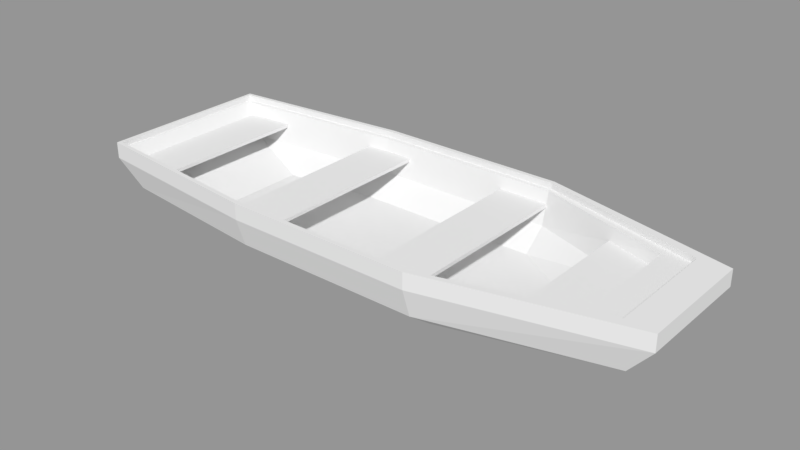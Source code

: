 # Source: Boat1.blend  (saved by Blender 2.79.0; exported with 4.5.12 LTS)
import bpy
from mathutils import Matrix  # noqa: F401  (used for matrix-valued properties, if any)

bpy.ops.wm.read_factory_settings(use_empty=True)
scene = bpy.context.scene
scene.name = 'Scene'

# ---- collections
col_collection_1 = bpy.data.collections.new('Collection 1'); scene.collection.children.link(col_collection_1)

# ---- meshes
me_plane_019 = bpy.data.meshes.new('Plane.019')
me_plane_019.from_pydata([(-0.2841, -0.3771, 0.1057), (0.3784, -0.3771, 0.1057), (-0.2841, 0.3771, 0.1057), (0.3784, 0.3771, 0.1057), (-0.945, -0.3104, 0.1057), (-0.945, 0.3103, 0.1057), (1.057, -0.2126, 0.1057), (1.057, 0.2125, 0.1057), (-0.2841, 0.3771, 0.06901), (-0.2841, -0.3771, 0.06901), (0.3784, -0.3771, 0.06901), (0.3784, 0.3771, 0.06901), (-0.945, 0.3103, 0.06901), (-0.945, -0.3104, 0.06901), (1.057, -0.2126, 0.06901), (1.057, 0.2125, 0.06901), (-0.2841, 0.3458, -0.03004), (-0.2841, -0.3458, -0.03004), (0.3784, -0.3458, -0.03004), (0.3784, 0.3458, -0.03004), (-0.8623, 0.2846, -0.03004), (-0.8623, -0.2846, -0.03004), (0.9738, -0.1949, -0.03004), (0.9738, 0.1949, -0.03004), (-0.2841, 0.2552, -0.09684), (-0.2841, -0.2552, -0.09684), (0.3784, -0.2552, -0.09684), (0.3784, 0.2552, -0.09684), (-0.623, 0.21, -0.09684), (-0.623, -0.2101, -0.09684), (0.7322, -0.1439, -0.09684), (0.7322, 0.1438, -0.09684), (-0.2841, 0.3461, 0.1057), (-0.2841, -0.3461, 0.1057), (0.3784, -0.3461, 0.1057), (0.3784, 0.3461, 0.1057), (-0.9242, 0.2848, 0.1057), (-0.9242, -0.2849, 0.1057), (0.8523, -0.1951, 0.1057), (0.8523, 0.1951, 0.1057), (-0.2841, 0.3204, -0.0088), (-0.2841, -0.3204, -0.0088), (0.3784, -0.3204, -0.0088), (0.3784, 0.3204, -0.0088), (-0.8517, 0.2637, -0.0088), (-0.8517, -0.2637, -0.0088), (0.7791, -0.1806, -0.0088), (0.7791, 0.1806, -0.0088), (-0.2841, 0.2366, -0.07727), (-0.2841, -0.2367, -0.07727), (0.3784, -0.2367, -0.07727), (0.3784, 0.2366, -0.07727), (-0.6157, 0.1948, -0.07727), (-0.6157, -0.1948, -0.07727), (0.5409, -0.1334, -0.07727), (0.5409, 0.1334, -0.07727), (0.2014, -0.3452, 0.05048), (0.3796, -0.3452, 0.05048), (0.2014, 0.3451, 0.05048), (0.3796, 0.3451, 0.05048), (0.2014, 0.3451, 0.06239), (0.2014, -0.3452, 0.06239), (0.3796, -0.3452, 0.06239), (0.3796, 0.3451, 0.06239), (-0.3579, -0.3457, 0.05048), (-0.1797, -0.3457, 0.05048), (-0.3579, 0.3457, 0.05048), (-0.1797, 0.3457, 0.05048), (-0.3579, 0.3457, 0.06239), (-0.3579, -0.3457, 0.06239), (-0.1797, -0.3457, 0.06239), (-0.1797, 0.3457, 0.06239), (0.6582, -0.2552, 0.05048), (0.8364, -0.2552, 0.05048), (0.6582, 0.2551, 0.05048), (0.8364, 0.2551, 0.05048), (0.6582, 0.2551, 0.06239), (0.6582, -0.2552, 0.06239), (0.8364, -0.2552, 0.06239), (0.8364, 0.2551, 0.06239), (-0.9043, -0.3065, 0.05048), (-0.7261, -0.3065, 0.05048), (-0.9043, 0.3064, 0.05048), (-0.7261, 0.3064, 0.05048), (-0.9043, 0.3064, 0.06239), (-0.9043, -0.3065, 0.06239), (-0.7261, -0.3065, 0.06239), (-0.7261, 0.3064, 0.06239), (0.3784, -0.3616, 0.1057), (0.9548, -0.2038, 0.1057), (0.9548, 0.2038, 0.1057), (-0.2841, -0.3616, 0.1057), (-0.9346, -0.2976, 0.1057), (-0.2841, 0.3616, 0.1057), (0.3784, 0.3616, 0.1057), (-0.9346, 0.2976, 0.1057), (0.3784, -0.3616, 0.1261), (0.3784, -0.3771, 0.1261), (-0.2841, -0.3771, 0.1261), (0.3784, 0.3771, 0.1261), (-0.2841, 0.3771, 0.1261), (-0.945, 0.3103, 0.1261), (-0.945, -0.3104, 0.1261), (1.057, -0.2126, 0.1261), (1.057, 0.2125, 0.1261), (-0.9346, -0.2976, 0.1261), (0.3784, 0.3616, 0.1261), (0.9548, -0.2038, 0.1261), (0.9548, 0.2038, 0.1261), (-0.2841, -0.3616, 0.1261), (-0.2841, 0.3616, 0.1261), (-0.9346, 0.2976, 0.1261)], [], [(92, 91, 33, 37), (89, 90, 39, 38), (88, 89, 38, 34), (11, 15, 23, 19), (10, 9, 17, 18), (8, 11, 19, 16), (1, 10, 14, 6), (6, 14, 15, 7), (4, 13, 9, 0), (3, 11, 8, 2), (0, 9, 10, 1), (7, 15, 11, 3), (2, 8, 12, 5), (5, 12, 13, 4), (16, 19, 27, 24), (17, 21, 29, 25), (23, 22, 30, 31), (12, 8, 16, 20), (13, 12, 20, 21), (14, 10, 18, 22), (15, 14, 22, 23), (9, 13, 21, 17), (25, 24, 27, 26), (25, 29, 28, 24), (27, 31, 30, 26), (18, 17, 25, 26), (19, 23, 31, 27), (20, 16, 24, 28), (21, 20, 28, 29), (22, 18, 26, 30), (36, 37, 45, 44), (32, 36, 44, 40), (39, 35, 43, 47), (94, 93, 32, 35), (91, 88, 34, 33), (90, 94, 35, 39), (93, 95, 36, 32), (95, 92, 37, 36), (47, 43, 51, 55), (41, 42, 50, 49), (43, 40, 48, 51), (34, 38, 46, 42), (38, 39, 47, 46), (37, 33, 41, 45), (35, 32, 40, 43), (33, 34, 42, 41), (49, 50, 51, 48), (49, 48, 52, 53), (51, 50, 54, 55), (40, 44, 52, 48), (44, 45, 53, 52), (42, 46, 54, 50), (46, 47, 55, 54), (45, 41, 49, 53), (56, 58, 59, 57), (61, 62, 63, 60), (59, 58, 60, 63), (56, 57, 62, 61), (57, 59, 63, 62), (58, 56, 61, 60), (64, 66, 67, 65), (69, 70, 71, 68), (67, 66, 68, 71), (64, 65, 70, 69), (65, 67, 71, 70), (66, 64, 69, 68), (72, 74, 75, 73), (77, 78, 79, 76), (75, 74, 76, 79), (72, 73, 78, 77), (73, 75, 79, 78), (74, 72, 77, 76), (80, 82, 83, 81), (85, 86, 87, 84), (83, 82, 84, 87), (80, 81, 86, 85), (81, 83, 87, 86), (82, 80, 85, 84), (90, 89, 107, 108), (6, 7, 104, 103), (89, 88, 96, 107), (2, 5, 101, 100), (93, 94, 106, 110), (4, 0, 98, 102), (88, 91, 109, 96), (5, 4, 102, 101), (101, 102, 105, 111), (100, 101, 111, 110), (104, 99, 106, 108), (98, 97, 96, 109), (99, 100, 110, 106), (97, 103, 107, 96), (103, 104, 108, 107), (102, 98, 109, 105), (7, 3, 99, 104), (91, 92, 105, 109), (0, 1, 97, 98), (92, 95, 111, 105), (1, 6, 103, 97), (95, 93, 110, 111), (3, 2, 100, 99), (94, 90, 108, 106)])
_uv = me_plane_019.uv_layers.new(name='UVMap')
_uv.uv.foreach_set('vector', [0.1784, 0.03003, 0.1972, 0.02801, 0.1972, 0.02846, 0.1787, 0.03039, 0.2355, 0.03592, 0.2355, 0.04771, 0.2325, 0.04746, 0.2325, 0.03617, 0.2182, 0.02819, 0.2346, 0.0338, 0.2316, 0.03387, 0.2182, 0.02863, 0.2774, 0.04342, 0.2976, 0.0444, 0.2952, 0.04739, 0.2775, 0.04639, 0.2587, 0.1455, 0.2398, 0.1451, 0.2398, 0.1421, 0.2587, 0.1425, 0.2585, 0.04374, 0.2774, 0.04342, 0.2775, 0.04639, 0.2586, 0.04675, 0.2587, 0.1466, 0.2587, 0.1455, 0.2789, 0.1445, 0.279, 0.1456, 0.2904, 0.04049, 0.2893, 0.04049, 0.2893, 0.02819, 0.2904, 0.02819, 0.2205, 0.1452, 0.2206, 0.1442, 0.2398, 0.1451, 0.2397, 0.1462, 0.2774, 0.04237, 0.2774, 0.04342, 0.2585, 0.04374, 0.2585, 0.04268, 0.2397, 0.1462, 0.2398, 0.1451, 0.2587, 0.1455, 0.2587, 0.1466, 0.2976, 0.04334, 0.2976, 0.0444, 0.2774, 0.04342, 0.2774, 0.04237, 0.2585, 0.04268, 0.2585, 0.04374, 0.2392, 0.04466, 0.2391, 0.04359, 0.2746, 0.09802, 0.2746, 0.09908, 0.2567, 0.09908, 0.2567, 0.09802, 0.2586, 0.04675, 0.2775, 0.04639, 0.2777, 0.04958, 0.2585, 0.05002, 0.2398, 0.1421, 0.223, 0.1413, 0.2299, 0.1381, 0.2398, 0.1389, 0.2856, 0.0287, 0.2856, 0.03998, 0.2783, 0.0385, 0.2783, 0.03018, 0.2392, 0.04466, 0.2585, 0.04374, 0.2586, 0.04675, 0.2417, 0.04762, 0.2567, 0.09908, 0.2746, 0.09908, 0.2739, 0.1028, 0.2574, 0.1028, 0.2789, 0.1445, 0.2587, 0.1455, 0.2587, 0.1425, 0.2765, 0.1415, 0.2893, 0.02819, 0.2893, 0.04049, 0.2856, 0.03998, 0.2856, 0.0287, 0.2398, 0.1451, 0.2206, 0.1442, 0.223, 0.1413, 0.2398, 0.1421, 0.2489, 0.04172, 0.2489, 0.02696, 0.2681, 0.02696, 0.2681, 0.04172, 0.2489, 0.04172, 0.2391, 0.04042, 0.2391, 0.02826, 0.2489, 0.02696, 0.2681, 0.02696, 0.2783, 0.03018, 0.2783, 0.0385, 0.2681, 0.04172, 0.2587, 0.1425, 0.2398, 0.1421, 0.2398, 0.1389, 0.259, 0.1393, 0.2775, 0.04639, 0.2952, 0.04739, 0.2884, 0.05078, 0.2777, 0.04958, 0.2417, 0.04762, 0.2586, 0.04675, 0.2585, 0.05002, 0.2486, 0.05078, 0.2574, 0.1028, 0.2739, 0.1028, 0.2717, 0.11, 0.2596, 0.11, 0.2765, 0.1415, 0.2587, 0.1425, 0.259, 0.1393, 0.2698, 0.1381, 0.177, 0.05005, 0.177, 0.03357, 0.1809, 0.03419, 0.1809, 0.04944, 0.1972, 0.05517, 0.1787, 0.05324, 0.1811, 0.05006, 0.1975, 0.05179, 0.2316, 0.04976, 0.2182, 0.055, 0.2172, 0.05176, 0.2286, 0.04721, 0.2167, 0.05563, 0.1976, 0.05563, 0.1976, 0.05518, 0.2167, 0.05518, 0.1976, 0.028, 0.2167, 0.028, 0.2167, 0.02844, 0.1976, 0.02844, 0.2346, 0.04982, 0.2182, 0.05544, 0.2182, 0.055, 0.2316, 0.04976, 0.1972, 0.05562, 0.1784, 0.0536, 0.1787, 0.05324, 0.1972, 0.05517, 0.1767, 0.05042, 0.1767, 0.03321, 0.177, 0.03357, 0.177, 0.05005, 0.2286, 0.04721, 0.2172, 0.05176, 0.2167, 0.04866, 0.2214, 0.04567, 0.1976, 0.03184, 0.2167, 0.03184, 0.2167, 0.03497, 0.1976, 0.03497, 0.2167, 0.05179, 0.1976, 0.05179, 0.1976, 0.04866, 0.2167, 0.04866, 0.2182, 0.02863, 0.2316, 0.03387, 0.2286, 0.03641, 0.2172, 0.03187, 0.2325, 0.03617, 0.2325, 0.04746, 0.2286, 0.04704, 0.2286, 0.03659, 0.1787, 0.03039, 0.1972, 0.02846, 0.1975, 0.03184, 0.1811, 0.03357, 0.2167, 0.05518, 0.1976, 0.05518, 0.1976, 0.05179, 0.2167, 0.05179, 0.1976, 0.02844, 0.2167, 0.02844, 0.2167, 0.03184, 0.1976, 0.03184, 0.1976, 0.03497, 0.2167, 0.03497, 0.2167, 0.04866, 0.1976, 0.04866, 0.1976, 0.03497, 0.1976, 0.04866, 0.188, 0.04745, 0.188, 0.03618, 0.2167, 0.04866, 0.2167, 0.03497, 0.2214, 0.03796, 0.2214, 0.04567, 0.1975, 0.05179, 0.1811, 0.05006, 0.188, 0.04745, 0.1976, 0.04866, 0.1809, 0.04944, 0.1809, 0.03419, 0.188, 0.03618, 0.188, 0.04745, 0.2172, 0.03187, 0.2286, 0.03641, 0.2214, 0.03796, 0.2167, 0.03497, 0.2286, 0.03659, 0.2286, 0.04704, 0.2214, 0.04567, 0.2214, 0.03796, 0.1811, 0.03357, 0.1975, 0.03184, 0.1976, 0.03497, 0.188, 0.03618, 0.4272, 0.07337, 0.4272, 0.04711, 0.4339, 0.04711, 0.4339, 0.07337, 0.4272, 0.0204, 0.4339, 0.0204, 0.4339, 0.04666, 0.4272, 0.04666, 0.4339, 0.04711, 0.4272, 0.04711, 0.4272, 0.04666, 0.4339, 0.04666, 0.4272, 0.01995, 0.4339, 0.01995, 0.4339, 0.0204, 0.4272, 0.0204, 0.4599, 0.04712, 0.4339, 0.04711, 0.4339, 0.04666, 0.4599, 0.04666, 0.4272, 0.04711, 0.4012, 0.04711, 0.4012, 0.04665, 0.4272, 0.04666, 0.3684, 0.07345, 0.3684, 0.04715, 0.3752, 0.04715, 0.3752, 0.07345, 0.3684, 0.0204, 0.3752, 0.0204, 0.3752, 0.0467, 0.3684, 0.0467, 0.3752, 0.04715, 0.3684, 0.04715, 0.3684, 0.0467, 0.3752, 0.0467, 0.3684, 0.01995, 0.3752, 0.01995, 0.3752, 0.0204, 0.3684, 0.0204, 0.4011, 0.04716, 0.3752, 0.04715, 0.3752, 0.0467, 0.4011, 0.0467, 0.3684, 0.04715, 0.3424, 0.04715, 0.3424, 0.04669, 0.3684, 0.0467, 0.3424, 0.09292, 0.3618, 0.09292, 0.3618, 0.0997, 0.3424, 0.09969, 0.3817, 0.09293, 0.3817, 0.0997, 0.3623, 0.0997, 0.3623, 0.09292, 0.3618, 0.0997, 0.3618, 0.09292, 0.3623, 0.09292, 0.3623, 0.0997, 0.3821, 0.09293, 0.3821, 0.0997, 0.3817, 0.0997, 0.3817, 0.09293, 0.3618, 0.1191, 0.3618, 0.0997, 0.3623, 0.0997, 0.3623, 0.1191, 0.3618, 0.09292, 0.3618, 0.07352, 0.3623, 0.07352, 0.3623, 0.09292, 0.4012, 0.09675, 0.4245, 0.09675, 0.4245, 0.1035, 0.4012, 0.1035, 0.4483, 0.09675, 0.4483, 0.1035, 0.425, 0.1035, 0.425, 0.09675, 0.4245, 0.1035, 0.4245, 0.09675, 0.425, 0.09675, 0.425, 0.1035, 0.4487, 0.09675, 0.4487, 0.1035, 0.4483, 0.1035, 0.4483, 0.09675, 0.4245, 0.1268, 0.4245, 0.1035, 0.425, 0.1035, 0.425, 0.1268, 0.4245, 0.09675, 0.4245, 0.07344, 0.425, 0.07344, 0.425, 0.09675, 0.2355, 0.04771, 0.2355, 0.03592, 0.2361, 0.03592, 0.2361, 0.04771, 0.2904, 0.04049, 0.2904, 0.02819, 0.291, 0.02819, 0.291, 0.04049, 0.2346, 0.0338, 0.2182, 0.02819, 0.2184, 0.02763, 0.2348, 0.03325, 0.2585, 0.04268, 0.2391, 0.04359, 0.2391, 0.043, 0.2584, 0.04209, 0.1976, 0.05563, 0.2167, 0.05563, 0.2167, 0.05622, 0.1976, 0.05622, 0.2205, 0.1452, 0.2397, 0.1462, 0.2397, 0.1468, 0.2205, 0.1458, 0.2167, 0.028, 0.1976, 0.028, 0.1976, 0.0274, 0.2167, 0.0274, 0.2746, 0.09802, 0.2567, 0.09802, 0.2567, 0.09743, 0.2746, 0.09743, 0.4165, 0.157, 0.4165, 0.1391, 0.4168, 0.1394, 0.4168, 0.1567, 0.4379, 0.1629, 0.4188, 0.1608, 0.4191, 0.1604, 0.4379, 0.1624, 0.4785, 0.1567, 0.4592, 0.1627, 0.4591, 0.1622, 0.4755, 0.1566, 0.4383, 0.1332, 0.4575, 0.1332, 0.4575, 0.1336, 0.4383, 0.1336, 0.4575, 0.1629, 0.4383, 0.1629, 0.4383, 0.1625, 0.4575, 0.1625, 0.4592, 0.1334, 0.4785, 0.1394, 0.4755, 0.1395, 0.4591, 0.1339, 0.4798, 0.1419, 0.4798, 0.1542, 0.4768, 0.154, 0.4768, 0.1422, 0.4188, 0.1353, 0.4379, 0.1332, 0.4379, 0.1337, 0.4191, 0.1357, 0.2976, 0.04334, 0.2774, 0.04237, 0.2774, 0.04178, 0.2976, 0.04275, 0.1972, 0.02801, 0.1784, 0.03003, 0.1783, 0.02944, 0.1971, 0.02742, 0.2397, 0.1462, 0.2587, 0.1466, 0.2587, 0.1472, 0.2397, 0.1468, 0.1767, 0.03321, 0.1767, 0.05042, 0.1761, 0.05042, 0.1761, 0.03321, 0.2587, 0.1466, 0.279, 0.1456, 0.279, 0.1462, 0.2587, 0.1472, 0.1784, 0.0536, 0.1972, 0.05562, 0.1971, 0.05621, 0.1783, 0.05419, 0.2774, 0.04237, 0.2585, 0.04268, 0.2584, 0.04209, 0.2774, 0.04178, 0.2182, 0.05544, 0.2346, 0.04982, 0.2348, 0.05038, 0.2184, 0.056])
me_plane_019.use_remesh_preserve_volume = False
me_plane_019.use_remesh_preserve_attributes = False
me_plane_019.use_mirror_vertex_groups = False
me_plane_019.update()

# ---- objects
ob_boat1 = bpy.data.objects.new('Boat1', me_plane_019)

# ---- transforms, parenting, visibility, modifiers, constraints
ob_boat1.location = (0.0, 0.0, 0.0)
ob_boat1.lineart.crease_threshold = 0.0

# ---- collection membership
col_collection_1.objects.link(ob_boat1)

# ---- scene / render settings (as saved in the file)
scene.frame_start = 1; scene.frame_end = 250; scene.frame_set(1)
scene.render.engine = 'CYCLES'
scene.render.dither_intensity = 0.0
scene.cycles.samples = 300
scene.cycles.sampling_pattern = 'TABULATED_SOBOL'
scene.cycles.use_adaptive_sampling = False
scene.cycles.use_light_tree = False
scene.cycles.blur_glossy = 0.0
scene.cycles.sample_clamp_direct = 4.0
scene.cycles.sample_clamp_indirect = 4.0
scene.view_settings.view_transform = 'Standard'
bpy.context.view_layer.update()

# ---- added for rendering (the .blend has no active camera and no usable light): camera, sun + grey world if the file has none
cam_auto = bpy.data.cameras.new('AutoCamera')
cam_auto.lens = 50.0
cam_auto.sensor_width = 36.0
cam_auto.clip_end = 1000.0
ob_auto_camera = bpy.data.objects.new('AutoCamera', cam_auto)
scene.collection.objects.link(ob_auto_camera)
ob_auto_camera.location = (2.04649, -2.38843, 1.60692)
ob_auto_camera.rotation_euler = (1.09748, -7.21219e-08, 0.694738)
scene.camera = ob_auto_camera
light_auto_sun = bpy.data.lights.new('AutoSun', 'SUN')
light_auto_sun.energy = 3.0
light_auto_sun.angle = 0.0523599
ob_auto_sun = bpy.data.objects.new('AutoSun', light_auto_sun)
scene.collection.objects.link(ob_auto_sun)
ob_auto_sun.rotation_euler = (0.872665, 0.174533, 0.523599)
if scene.world is None:
    world_auto = bpy.data.worlds.new('AutoWorld')
    world_auto.color = (0.3, 0.3, 0.3)
    scene.world = world_auto
bpy.context.view_layer.update()
